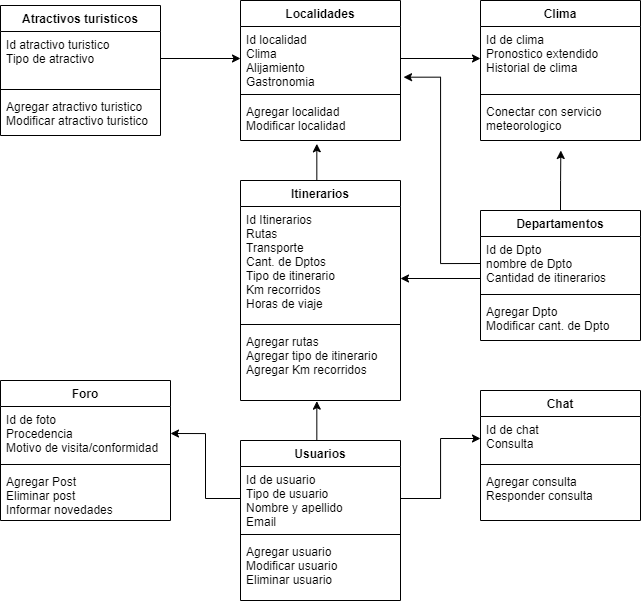

The diagram above was exported from draw.io. Its source (the exported page's mxGraphModel, read from the mxfile embedded in the PNG):
<mxGraphModel dx="1157" dy="600" grid="1" gridSize="10" guides="1" tooltips="1" connect="1" arrows="1" fold="1" page="1" pageScale="1" pageWidth="827" pageHeight="1169" math="0" shadow="0">
  <root>
    <mxCell id="0" />
    <mxCell id="1" parent="0" />
    <mxCell id="ej1hIN2DaJwJT5eN7XVg-5" value="Atractivos turisticos" style="swimlane;fontStyle=1;align=center;verticalAlign=top;childLayout=stackLayout;horizontal=1;startSize=26;horizontalStack=0;resizeParent=1;resizeParentMax=0;resizeLast=0;collapsible=1;marginBottom=0;" vertex="1" parent="1">
      <mxGeometry x="100" y="55" width="160" height="130" as="geometry" />
    </mxCell>
    <mxCell id="ej1hIN2DaJwJT5eN7XVg-6" value="Id atractivo turistico&#10;Tipo de atractivo" style="text;strokeColor=none;fillColor=none;align=left;verticalAlign=top;spacingLeft=4;spacingRight=4;overflow=hidden;rotatable=0;points=[[0,0.5],[1,0.5]];portConstraint=eastwest;" vertex="1" parent="ej1hIN2DaJwJT5eN7XVg-5">
      <mxGeometry y="26" width="160" height="54" as="geometry" />
    </mxCell>
    <mxCell id="ej1hIN2DaJwJT5eN7XVg-7" value="" style="line;strokeWidth=1;fillColor=none;align=left;verticalAlign=middle;spacingTop=-1;spacingLeft=3;spacingRight=3;rotatable=0;labelPosition=right;points=[];portConstraint=eastwest;" vertex="1" parent="ej1hIN2DaJwJT5eN7XVg-5">
      <mxGeometry y="80" width="160" height="8" as="geometry" />
    </mxCell>
    <mxCell id="ej1hIN2DaJwJT5eN7XVg-8" value="Agregar atractivo turistico&#10;Modificar atractivo turistico" style="text;strokeColor=none;fillColor=none;align=left;verticalAlign=top;spacingLeft=4;spacingRight=4;overflow=hidden;rotatable=0;points=[[0,0.5],[1,0.5]];portConstraint=eastwest;" vertex="1" parent="ej1hIN2DaJwJT5eN7XVg-5">
      <mxGeometry y="88" width="160" height="42" as="geometry" />
    </mxCell>
    <mxCell id="ej1hIN2DaJwJT5eN7XVg-9" value="Localidades" style="swimlane;fontStyle=1;align=center;verticalAlign=top;childLayout=stackLayout;horizontal=1;startSize=26;horizontalStack=0;resizeParent=1;resizeParentMax=0;resizeLast=0;collapsible=1;marginBottom=0;" vertex="1" parent="1">
      <mxGeometry x="340" y="50" width="160" height="140" as="geometry" />
    </mxCell>
    <mxCell id="ej1hIN2DaJwJT5eN7XVg-10" value="Id localidad&#10;Clima&#10;Alijamiento&#10;Gastronomia" style="text;strokeColor=none;fillColor=none;align=left;verticalAlign=top;spacingLeft=4;spacingRight=4;overflow=hidden;rotatable=0;points=[[0,0.5],[1,0.5]];portConstraint=eastwest;" vertex="1" parent="ej1hIN2DaJwJT5eN7XVg-9">
      <mxGeometry y="26" width="160" height="64" as="geometry" />
    </mxCell>
    <mxCell id="ej1hIN2DaJwJT5eN7XVg-11" value="" style="line;strokeWidth=1;fillColor=none;align=left;verticalAlign=middle;spacingTop=-1;spacingLeft=3;spacingRight=3;rotatable=0;labelPosition=right;points=[];portConstraint=eastwest;" vertex="1" parent="ej1hIN2DaJwJT5eN7XVg-9">
      <mxGeometry y="90" width="160" height="8" as="geometry" />
    </mxCell>
    <mxCell id="ej1hIN2DaJwJT5eN7XVg-12" value="Agregar localidad&#10;Modificar localidad" style="text;strokeColor=none;fillColor=none;align=left;verticalAlign=top;spacingLeft=4;spacingRight=4;overflow=hidden;rotatable=0;points=[[0,0.5],[1,0.5]];portConstraint=eastwest;" vertex="1" parent="ej1hIN2DaJwJT5eN7XVg-9">
      <mxGeometry y="98" width="160" height="42" as="geometry" />
    </mxCell>
    <mxCell id="ej1hIN2DaJwJT5eN7XVg-55" style="edgeStyle=orthogonalEdgeStyle;rounded=0;orthogonalLoop=1;jettySize=auto;html=1;exitX=0.5;exitY=0;exitDx=0;exitDy=0;" edge="1" parent="1" source="ej1hIN2DaJwJT5eN7XVg-13">
      <mxGeometry relative="1" as="geometry">
        <mxPoint x="660.3333333333333" y="200" as="targetPoint" />
      </mxGeometry>
    </mxCell>
    <mxCell id="ej1hIN2DaJwJT5eN7XVg-13" value="Departamentos&#10;" style="swimlane;fontStyle=1;align=center;verticalAlign=top;childLayout=stackLayout;horizontal=1;startSize=26;horizontalStack=0;resizeParent=1;resizeParentMax=0;resizeLast=0;collapsible=1;marginBottom=0;" vertex="1" parent="1">
      <mxGeometry x="580" y="260" width="160" height="130" as="geometry" />
    </mxCell>
    <mxCell id="ej1hIN2DaJwJT5eN7XVg-14" value="Id de Dpto&#10;nombre de Dpto&#10;Cantidad de itinerarios" style="text;strokeColor=none;fillColor=none;align=left;verticalAlign=top;spacingLeft=4;spacingRight=4;overflow=hidden;rotatable=0;points=[[0,0.5],[1,0.5]];portConstraint=eastwest;" vertex="1" parent="ej1hIN2DaJwJT5eN7XVg-13">
      <mxGeometry y="26" width="160" height="54" as="geometry" />
    </mxCell>
    <mxCell id="ej1hIN2DaJwJT5eN7XVg-15" value="" style="line;strokeWidth=1;fillColor=none;align=left;verticalAlign=middle;spacingTop=-1;spacingLeft=3;spacingRight=3;rotatable=0;labelPosition=right;points=[];portConstraint=eastwest;" vertex="1" parent="ej1hIN2DaJwJT5eN7XVg-13">
      <mxGeometry y="80" width="160" height="8" as="geometry" />
    </mxCell>
    <mxCell id="ej1hIN2DaJwJT5eN7XVg-16" value="Agregar Dpto&#10;Modificar cant. de Dpto&#10;" style="text;strokeColor=none;fillColor=none;align=left;verticalAlign=top;spacingLeft=4;spacingRight=4;overflow=hidden;rotatable=0;points=[[0,0.5],[1,0.5]];portConstraint=eastwest;" vertex="1" parent="ej1hIN2DaJwJT5eN7XVg-13">
      <mxGeometry y="88" width="160" height="42" as="geometry" />
    </mxCell>
    <mxCell id="ej1hIN2DaJwJT5eN7XVg-17" value="Clima" style="swimlane;fontStyle=1;align=center;verticalAlign=top;childLayout=stackLayout;horizontal=1;startSize=26;horizontalStack=0;resizeParent=1;resizeParentMax=0;resizeLast=0;collapsible=1;marginBottom=0;" vertex="1" parent="1">
      <mxGeometry x="580" y="50" width="160" height="140" as="geometry" />
    </mxCell>
    <mxCell id="ej1hIN2DaJwJT5eN7XVg-18" value="Id de clima&#10;Pronostico extendido&#10;Historial de clima" style="text;strokeColor=none;fillColor=none;align=left;verticalAlign=top;spacingLeft=4;spacingRight=4;overflow=hidden;rotatable=0;points=[[0,0.5],[1,0.5]];portConstraint=eastwest;" vertex="1" parent="ej1hIN2DaJwJT5eN7XVg-17">
      <mxGeometry y="26" width="160" height="64" as="geometry" />
    </mxCell>
    <mxCell id="ej1hIN2DaJwJT5eN7XVg-19" value="" style="line;strokeWidth=1;fillColor=none;align=left;verticalAlign=middle;spacingTop=-1;spacingLeft=3;spacingRight=3;rotatable=0;labelPosition=right;points=[];portConstraint=eastwest;" vertex="1" parent="ej1hIN2DaJwJT5eN7XVg-17">
      <mxGeometry y="90" width="160" height="8" as="geometry" />
    </mxCell>
    <mxCell id="ej1hIN2DaJwJT5eN7XVg-20" value="Conectar con servicio &#10;meteorologico" style="text;strokeColor=none;fillColor=none;align=left;verticalAlign=top;spacingLeft=4;spacingRight=4;overflow=hidden;rotatable=0;points=[[0,0.5],[1,0.5]];portConstraint=eastwest;" vertex="1" parent="ej1hIN2DaJwJT5eN7XVg-17">
      <mxGeometry y="98" width="160" height="42" as="geometry" />
    </mxCell>
    <mxCell id="ej1hIN2DaJwJT5eN7XVg-25" value="Chat&#10;" style="swimlane;fontStyle=1;align=center;verticalAlign=top;childLayout=stackLayout;horizontal=1;startSize=26;horizontalStack=0;resizeParent=1;resizeParentMax=0;resizeLast=0;collapsible=1;marginBottom=0;" vertex="1" parent="1">
      <mxGeometry x="580" y="440" width="160" height="130" as="geometry" />
    </mxCell>
    <mxCell id="ej1hIN2DaJwJT5eN7XVg-26" value="Id de chat&#10;Consulta&#10;" style="text;strokeColor=none;fillColor=none;align=left;verticalAlign=top;spacingLeft=4;spacingRight=4;overflow=hidden;rotatable=0;points=[[0,0.5],[1,0.5]];portConstraint=eastwest;" vertex="1" parent="ej1hIN2DaJwJT5eN7XVg-25">
      <mxGeometry y="26" width="160" height="44" as="geometry" />
    </mxCell>
    <mxCell id="ej1hIN2DaJwJT5eN7XVg-27" value="" style="line;strokeWidth=1;fillColor=none;align=left;verticalAlign=middle;spacingTop=-1;spacingLeft=3;spacingRight=3;rotatable=0;labelPosition=right;points=[];portConstraint=eastwest;" vertex="1" parent="ej1hIN2DaJwJT5eN7XVg-25">
      <mxGeometry y="70" width="160" height="8" as="geometry" />
    </mxCell>
    <mxCell id="ej1hIN2DaJwJT5eN7XVg-28" value="Agregar consulta&#10;Responder consulta&#10;" style="text;strokeColor=none;fillColor=none;align=left;verticalAlign=top;spacingLeft=4;spacingRight=4;overflow=hidden;rotatable=0;points=[[0,0.5],[1,0.5]];portConstraint=eastwest;" vertex="1" parent="ej1hIN2DaJwJT5eN7XVg-25">
      <mxGeometry y="78" width="160" height="52" as="geometry" />
    </mxCell>
    <mxCell id="ej1hIN2DaJwJT5eN7XVg-29" value="Foro&#10;" style="swimlane;fontStyle=1;align=center;verticalAlign=top;childLayout=stackLayout;horizontal=1;startSize=26;horizontalStack=0;resizeParent=1;resizeParentMax=0;resizeLast=0;collapsible=1;marginBottom=0;" vertex="1" parent="1">
      <mxGeometry x="100" y="430" width="170" height="140" as="geometry" />
    </mxCell>
    <mxCell id="ej1hIN2DaJwJT5eN7XVg-30" value="Id de foto&#10;Procedencia&#10;Motivo de visita/conformidad" style="text;strokeColor=none;fillColor=none;align=left;verticalAlign=top;spacingLeft=4;spacingRight=4;overflow=hidden;rotatable=0;points=[[0,0.5],[1,0.5]];portConstraint=eastwest;" vertex="1" parent="ej1hIN2DaJwJT5eN7XVg-29">
      <mxGeometry y="26" width="170" height="54" as="geometry" />
    </mxCell>
    <mxCell id="ej1hIN2DaJwJT5eN7XVg-31" value="" style="line;strokeWidth=1;fillColor=none;align=left;verticalAlign=middle;spacingTop=-1;spacingLeft=3;spacingRight=3;rotatable=0;labelPosition=right;points=[];portConstraint=eastwest;" vertex="1" parent="ej1hIN2DaJwJT5eN7XVg-29">
      <mxGeometry y="80" width="170" height="8" as="geometry" />
    </mxCell>
    <mxCell id="ej1hIN2DaJwJT5eN7XVg-32" value="Agregar Post&#10;Eliminar post&#10;Informar novedades&#10;" style="text;strokeColor=none;fillColor=none;align=left;verticalAlign=top;spacingLeft=4;spacingRight=4;overflow=hidden;rotatable=0;points=[[0,0.5],[1,0.5]];portConstraint=eastwest;" vertex="1" parent="ej1hIN2DaJwJT5eN7XVg-29">
      <mxGeometry y="88" width="170" height="52" as="geometry" />
    </mxCell>
    <mxCell id="ej1hIN2DaJwJT5eN7XVg-52" style="edgeStyle=orthogonalEdgeStyle;rounded=0;orthogonalLoop=1;jettySize=auto;html=1;exitX=0.5;exitY=0;exitDx=0;exitDy=0;entryX=0.477;entryY=1.079;entryDx=0;entryDy=0;entryPerimeter=0;" edge="1" parent="1" source="ej1hIN2DaJwJT5eN7XVg-37" target="ej1hIN2DaJwJT5eN7XVg-12">
      <mxGeometry relative="1" as="geometry" />
    </mxCell>
    <mxCell id="ej1hIN2DaJwJT5eN7XVg-37" value="Itinerarios&#10;" style="swimlane;fontStyle=1;align=center;verticalAlign=top;childLayout=stackLayout;horizontal=1;startSize=26;horizontalStack=0;resizeParent=1;resizeParentMax=0;resizeLast=0;collapsible=1;marginBottom=0;" vertex="1" parent="1">
      <mxGeometry x="340" y="230" width="160" height="220" as="geometry" />
    </mxCell>
    <mxCell id="ej1hIN2DaJwJT5eN7XVg-38" value="Id Itinerarios&#10;Rutas&#10;Transporte&#10;Cant. de Dptos&#10;Tipo de itinerario&#10;Km recorridos&#10;Horas de viaje" style="text;strokeColor=none;fillColor=none;align=left;verticalAlign=top;spacingLeft=4;spacingRight=4;overflow=hidden;rotatable=0;points=[[0,0.5],[1,0.5]];portConstraint=eastwest;" vertex="1" parent="ej1hIN2DaJwJT5eN7XVg-37">
      <mxGeometry y="26" width="160" height="114" as="geometry" />
    </mxCell>
    <mxCell id="ej1hIN2DaJwJT5eN7XVg-39" value="" style="line;strokeWidth=1;fillColor=none;align=left;verticalAlign=middle;spacingTop=-1;spacingLeft=3;spacingRight=3;rotatable=0;labelPosition=right;points=[];portConstraint=eastwest;" vertex="1" parent="ej1hIN2DaJwJT5eN7XVg-37">
      <mxGeometry y="140" width="160" height="8" as="geometry" />
    </mxCell>
    <mxCell id="ej1hIN2DaJwJT5eN7XVg-40" value="Agregar rutas&#10;Agregar tipo de itinerario&#10;Agregar Km recorridos&#10;" style="text;strokeColor=none;fillColor=none;align=left;verticalAlign=top;spacingLeft=4;spacingRight=4;overflow=hidden;rotatable=0;points=[[0,0.5],[1,0.5]];portConstraint=eastwest;" vertex="1" parent="ej1hIN2DaJwJT5eN7XVg-37">
      <mxGeometry y="148" width="160" height="72" as="geometry" />
    </mxCell>
    <mxCell id="ej1hIN2DaJwJT5eN7XVg-51" style="edgeStyle=orthogonalEdgeStyle;rounded=0;orthogonalLoop=1;jettySize=auto;html=1;exitX=0.5;exitY=0;exitDx=0;exitDy=0;entryX=0.477;entryY=1.009;entryDx=0;entryDy=0;entryPerimeter=0;" edge="1" parent="1" source="ej1hIN2DaJwJT5eN7XVg-41" target="ej1hIN2DaJwJT5eN7XVg-40">
      <mxGeometry relative="1" as="geometry" />
    </mxCell>
    <mxCell id="ej1hIN2DaJwJT5eN7XVg-41" value="Usuarios&#10;" style="swimlane;fontStyle=1;align=center;verticalAlign=top;childLayout=stackLayout;horizontal=1;startSize=26;horizontalStack=0;resizeParent=1;resizeParentMax=0;resizeLast=0;collapsible=1;marginBottom=0;" vertex="1" parent="1">
      <mxGeometry x="340" y="490" width="160" height="160" as="geometry" />
    </mxCell>
    <mxCell id="ej1hIN2DaJwJT5eN7XVg-42" value="Id de usuario&#10;Tipo de usuario&#10;Nombre y apellido&#10;Email" style="text;strokeColor=none;fillColor=none;align=left;verticalAlign=top;spacingLeft=4;spacingRight=4;overflow=hidden;rotatable=0;points=[[0,0.5],[1,0.5]];portConstraint=eastwest;" vertex="1" parent="ej1hIN2DaJwJT5eN7XVg-41">
      <mxGeometry y="26" width="160" height="64" as="geometry" />
    </mxCell>
    <mxCell id="ej1hIN2DaJwJT5eN7XVg-43" value="" style="line;strokeWidth=1;fillColor=none;align=left;verticalAlign=middle;spacingTop=-1;spacingLeft=3;spacingRight=3;rotatable=0;labelPosition=right;points=[];portConstraint=eastwest;" vertex="1" parent="ej1hIN2DaJwJT5eN7XVg-41">
      <mxGeometry y="90" width="160" height="8" as="geometry" />
    </mxCell>
    <mxCell id="ej1hIN2DaJwJT5eN7XVg-44" value="Agregar usuario&#10;Modificar usuario&#10;Eliminar usuario" style="text;strokeColor=none;fillColor=none;align=left;verticalAlign=top;spacingLeft=4;spacingRight=4;overflow=hidden;rotatable=0;points=[[0,0.5],[1,0.5]];portConstraint=eastwest;" vertex="1" parent="ej1hIN2DaJwJT5eN7XVg-41">
      <mxGeometry y="98" width="160" height="62" as="geometry" />
    </mxCell>
    <mxCell id="ej1hIN2DaJwJT5eN7XVg-46" style="edgeStyle=orthogonalEdgeStyle;rounded=0;orthogonalLoop=1;jettySize=auto;html=1;exitX=1;exitY=0.5;exitDx=0;exitDy=0;entryX=0;entryY=0.5;entryDx=0;entryDy=0;" edge="1" parent="1" source="ej1hIN2DaJwJT5eN7XVg-6" target="ej1hIN2DaJwJT5eN7XVg-10">
      <mxGeometry relative="1" as="geometry" />
    </mxCell>
    <mxCell id="ej1hIN2DaJwJT5eN7XVg-47" style="edgeStyle=orthogonalEdgeStyle;rounded=0;orthogonalLoop=1;jettySize=auto;html=1;exitX=1;exitY=0.5;exitDx=0;exitDy=0;" edge="1" parent="1" source="ej1hIN2DaJwJT5eN7XVg-10" target="ej1hIN2DaJwJT5eN7XVg-18">
      <mxGeometry relative="1" as="geometry" />
    </mxCell>
    <mxCell id="ej1hIN2DaJwJT5eN7XVg-48" style="edgeStyle=orthogonalEdgeStyle;rounded=0;orthogonalLoop=1;jettySize=auto;html=1;exitX=0;exitY=0.5;exitDx=0;exitDy=0;entryX=1;entryY=0.5;entryDx=0;entryDy=0;" edge="1" parent="1">
      <mxGeometry relative="1" as="geometry">
        <mxPoint x="580" y="328" as="sourcePoint" />
        <mxPoint x="500" y="328" as="targetPoint" />
      </mxGeometry>
    </mxCell>
    <mxCell id="ej1hIN2DaJwJT5eN7XVg-49" style="edgeStyle=orthogonalEdgeStyle;rounded=0;orthogonalLoop=1;jettySize=auto;html=1;exitX=1;exitY=0.5;exitDx=0;exitDy=0;entryX=0;entryY=0.5;entryDx=0;entryDy=0;" edge="1" parent="1" source="ej1hIN2DaJwJT5eN7XVg-42" target="ej1hIN2DaJwJT5eN7XVg-26">
      <mxGeometry relative="1" as="geometry" />
    </mxCell>
    <mxCell id="ej1hIN2DaJwJT5eN7XVg-50" style="edgeStyle=orthogonalEdgeStyle;rounded=0;orthogonalLoop=1;jettySize=auto;html=1;exitX=0;exitY=0.5;exitDx=0;exitDy=0;entryX=1;entryY=0.5;entryDx=0;entryDy=0;" edge="1" parent="1" source="ej1hIN2DaJwJT5eN7XVg-42" target="ej1hIN2DaJwJT5eN7XVg-30">
      <mxGeometry relative="1" as="geometry" />
    </mxCell>
    <mxCell id="ej1hIN2DaJwJT5eN7XVg-53" style="edgeStyle=orthogonalEdgeStyle;rounded=0;orthogonalLoop=1;jettySize=auto;html=1;exitX=0;exitY=0.5;exitDx=0;exitDy=0;entryX=1.019;entryY=0.792;entryDx=0;entryDy=0;entryPerimeter=0;" edge="1" parent="1" source="ej1hIN2DaJwJT5eN7XVg-14" target="ej1hIN2DaJwJT5eN7XVg-10">
      <mxGeometry relative="1" as="geometry" />
    </mxCell>
  </root>
</mxGraphModel>